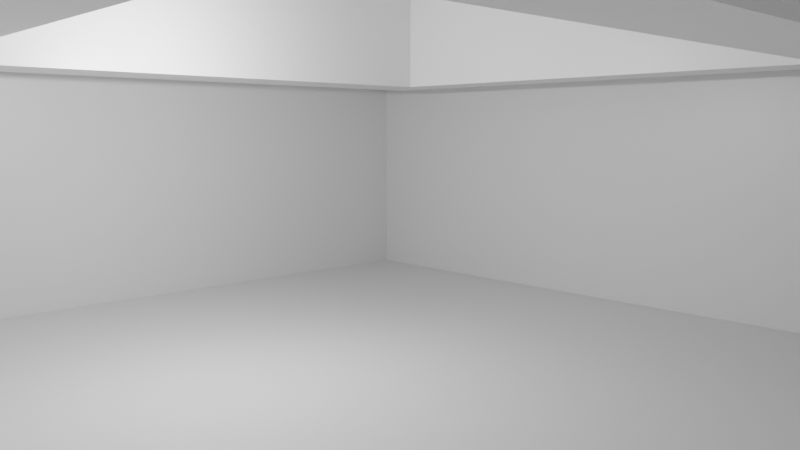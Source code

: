 # Source: fuels_room_test.blend  (saved by Blender 3.1.6; exported with 4.5.12 LTS)
import bpy
from mathutils import Matrix  # noqa: F401  (used for matrix-valued properties, if any)

bpy.ops.wm.read_factory_settings(use_empty=True)
scene = bpy.context.scene
scene.name = 'Scene'

# ---- collections
col_collection = bpy.data.collections.new('Collection'); scene.collection.children.link(col_collection)

# ---- materials (node trees are filled in below, after node groups)
mat_material = bpy.data.materials.new('Material')
mat_material.alpha_threshold = 0.0
mat_material.use_transparent_shadow = False
mat_material.line_color = (0.0, 0.0, 0.0, 1.0)

# ---- material node trees
mat_material.use_nodes = True; mat_material.node_tree.nodes.clear()
_N = mat_material.node_tree.nodes; _L = mat_material.node_tree.links
n0 = _N.new('ShaderNodeOutputMaterial'); n0.name = 'Material Output'; n0.location = (343, 337)
n1 = _N.new('ShaderNodeBsdfPrincipled'); n1.name = 'Principled BSDF'; n1.location = (53, 337)
n1.distribution = 'GGX'
n1.subsurface_method = 'RANDOM_WALK_SKIN'
n1.inputs[2].default_value = 0.4
n1.inputs[3].default_value = 1.45
n1.inputs[27].default_value = (0.0, 0.0, 0.0, 1.0)
n1.inputs[28].default_value = 1.0
_L.new(n1.outputs[0], n0.inputs[0])
n0.is_active_output = True

# ---- world
world_world = bpy.data.worlds.new('World'); scene.world = world_world
world_world.use_nodes = True; world_world.node_tree.nodes.clear()
_N = world_world.node_tree.nodes; _L = world_world.node_tree.links
n0 = _N.new('ShaderNodeOutputWorld'); n0.name = 'World Output'; n0.location = (300, 300)
n1 = _N.new('ShaderNodeBackground'); n1.name = 'Background'; n1.location = (10, 300)
n1.inputs[0].default_value = (0.2523, 0.2523, 0.2523, 1.0)
_L.new(n1.outputs[0], n0.inputs[0])
n0.is_active_output = True
world_world.color = (0.05088, 0.05088, 0.05088)
world_world.use_sun_shadow = False
world_world.sun_shadow_jitter_overblur = 0.0

# ---- cameras
cam_camera = bpy.data.cameras.new('Camera')
cam_camera.clip_end = 100.0
cam_camera.lens = 35.0
cam_camera.ortho_scale = 7.314

# ---- lights
light_light = bpy.data.lights.new('Light', 'POINT')
light_light.transmission_factor = 0.0
light_light.energy = 1000.0
light_light.shadow_soft_size = 0.1
light_light.shadow_maximum_resolution = 0.006
light_light.use_absolute_resolution = True

# ---- meshes
me_cube = bpy.data.meshes.new('Cube')
me_cube.from_pydata([(6.418, 6.632, 6.0), (9.894, 9.224, 0.0), (6.418, -6.632, 6.0), (9.894, -9.224, 0.0), (-6.418, 6.632, 6.0), (-9.894, 9.224, 0.0), (-6.418, -6.632, 6.0), (-9.894, -9.224, 0.0), (9.894, -9.224, 6.0), (-9.894, -9.224, 6.0), (9.894, 9.224, 6.0), (-9.894, 9.224, 6.0), (4.866, -5.474, 5.496), (-4.866, -5.474, 5.496), (4.866, 5.474, 5.496), (-4.866, 5.474, 5.496), (6.418, -6.632, 5.496), (-6.418, -6.632, 5.496), (6.418, 6.632, 5.496), (-6.418, 6.632, 5.496), (4.866, -5.474, 8.605), (-4.866, -5.474, 8.605), (4.866, 5.474, 8.605), (-4.866, 5.474, 8.605)], [], [(6, 17, 16, 2), (3, 7, 9, 8), (7, 5, 11, 9), (5, 7, 3, 1), (1, 3, 8, 10), (5, 1, 10, 11), (2, 8, 9, 6), (0, 10, 8, 2), (6, 9, 11, 4), (4, 11, 10, 0), (15, 23, 21, 13), (0, 18, 19, 4), (2, 16, 18, 0), (4, 19, 17, 6), (12, 16, 17, 13), (14, 18, 16, 12), (13, 17, 19, 15), (15, 19, 18, 14), (13, 21, 20, 12), (14, 22, 23, 15), (12, 20, 22, 14)])
_uv = me_cube.uv_layers.new(name='UVMap')
_uv.uv.foreach_set('vector', [0.8311, 0.7149, 0.8311, 0.7149, 0.6689, 0.7149, 0.6689, 0.7149, 0.375, 0.75, 0.375, 1.0, 0.625, 1.0, 0.625, 0.75, 0.375, 0.0, 0.375, 0.25, 0.625, 0.25, 0.625, 0.0, 0.125, 0.5, 0.125, 0.75, 0.375, 0.75, 0.375, 0.5, 0.375, 0.5, 0.375, 0.75, 0.625, 0.75, 0.625, 0.5, 0.375, 0.25, 0.375, 0.5, 0.625, 0.5, 0.625, 0.25, 0.6689, 0.7149, 0.625, 0.75, 0.875, 0.75, 0.8311, 0.7149, 0.6689, 0.5351, 0.625, 0.5, 0.625, 0.75, 0.6689, 0.7149, 0.8311, 0.7149, 0.875, 0.75, 0.875, 0.5, 0.8311, 0.5351, 0.8311, 0.5351, 0.875, 0.5, 0.625, 0.5, 0.6689, 0.5351, 0.8115, 0.5508, 0.8115, 0.5508, 0.8115, 0.6992, 0.8115, 0.6992, 0.6689, 0.5351, 0.6689, 0.5351, 0.8311, 0.5351, 0.8311, 0.5351, 0.6689, 0.7149, 0.6689, 0.7149, 0.6689, 0.5351, 0.6689, 0.5351, 0.8311, 0.5351, 0.8311, 0.5351, 0.8311, 0.7149, 0.8311, 0.7149, 0.6885, 0.6992, 0.6689, 0.7149, 0.8311, 0.7149, 0.8115, 0.6992, 0.6885, 0.5508, 0.6689, 0.5351, 0.6689, 0.7149, 0.6885, 0.6992, 0.8115, 0.6992, 0.8311, 0.7149, 0.8311, 0.5351, 0.8115, 0.5508, 0.8115, 0.5508, 0.8311, 0.5351, 0.6689, 0.5351, 0.6885, 0.5508, 0.8115, 0.6992, 0.8115, 0.6992, 0.6885, 0.6992, 0.6885, 0.6992, 0.6885, 0.5508, 0.6885, 0.5508, 0.8115, 0.5508, 0.8115, 0.5508, 0.6885, 0.6992, 0.6885, 0.6992, 0.6885, 0.5508, 0.6885, 0.5508])
me_cube.materials.append(mat_material)
me_cube.use_remesh_preserve_volume = False
me_cube.use_remesh_preserve_attributes = False
me_cube.use_mirror_vertex_groups = False
me_cube.update()

# ---- objects
ob_room = bpy.data.objects.new('Room', me_cube)
ob_light = bpy.data.objects.new('Light', light_light)
ob_camera = bpy.data.objects.new('Camera', cam_camera)

# ---- transforms, parenting, visibility, modifiers, constraints
ob_room.location = (0.0, 0.0, 0.0)
ob_room.lock_rotations_4d = False
ob_room.empty_display_type = 'ARROWS'
ob_room.lineart.crease_threshold = 0.0
ob_light.location = (-2.064, -1.889, 5.347)
ob_light.rotation_euler = (0.6503, 0.05522, 1.866)
ob_light.lock_rotations_4d = False
ob_light.empty_display_type = 'ARROWS'
ob_light.color = (0.0, 0.0, 0.0, 0.0)
ob_light.lineart.crease_threshold = 0.0
ob_camera.location = (9.555, -8.484, 4.395)
ob_camera.rotation_euler = (1.45, -0.0, 0.8149)
ob_camera.lock_rotations_4d = False
ob_camera.empty_display_type = 'ARROWS'
ob_camera.color = (0.0, 0.0, 0.0, 0.0)
ob_camera.display_type = 'WIRE'
ob_camera.lineart.crease_threshold = 0.0

# ---- collection membership
col_collection.objects.link(ob_room)
col_collection.objects.link(ob_light)
col_collection.objects.link(ob_camera)

# ---- scene / render settings (as saved in the file)
scene.camera = ob_camera
scene.frame_start = 1; scene.frame_end = 250; scene.frame_set(1)
scene.render.engine = 'BLENDER_EEVEE_NEXT'
scene.cycles.sampling_pattern = 'TABULATED_SOBOL'
scene.cycles.use_light_tree = False
scene.view_settings.view_transform = 'Filmic'
bpy.context.view_layer.update()
